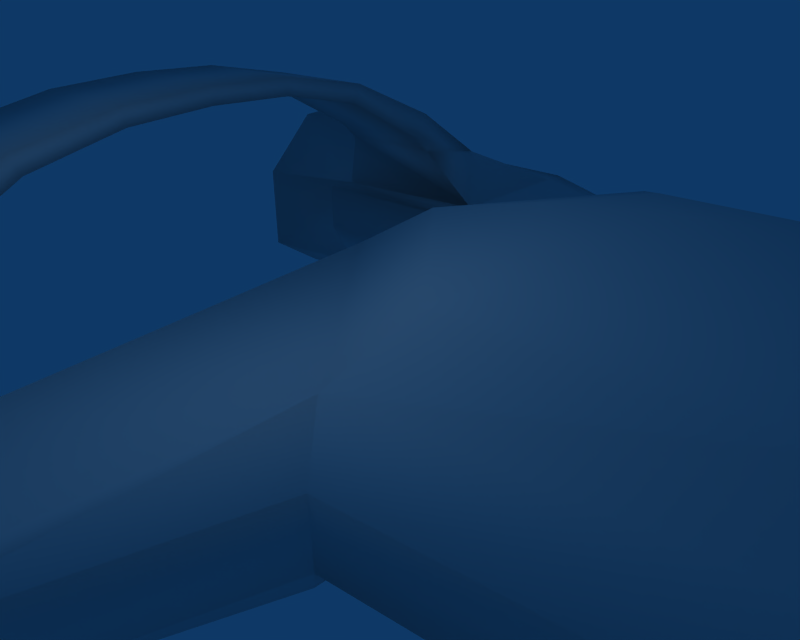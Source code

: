 # Source: bomber.blend  (saved by Blender 2.46.0; exported with 4.5.12 LTS)
import bpy
from mathutils import Matrix  # noqa: F401  (used for matrix-valued properties, if any)

bpy.ops.wm.read_factory_settings(use_empty=True)
scene = bpy.context.scene
scene.name = 'Scene'

# ---- collections
col_collection_1 = bpy.data.collections.new('Collection 1'); scene.collection.children.link(col_collection_1)

# ---- materials (node trees are filled in below, after node groups)
mat_material = bpy.data.materials.new('Material')
mat_material.alpha_threshold = 0.0
mat_material.roughness = 0.5
mat_material.line_color = (0.0, 0.0, 0.0, 1.0)

# ---- material node trees

# ---- world
world_world = bpy.data.worlds.new('World'); scene.world = world_world
world_world.color = (0.05656, 0.2208, 0.4)
world_world.use_sun_shadow = False
world_world.sun_shadow_jitter_overblur = 0.0
world_world.cycles.sampling_method = 'MANUAL'
world_world.cycles.sample_map_resolution = 256

# ---- cameras
cam_camera = bpy.data.cameras.new('Camera')
cam_camera.passepartout_alpha = 0.2
cam_camera.clip_end = 100.0
cam_camera.lens = 35.0
cam_camera.ortho_scale = 7.314
cam_camera.show_passepartout = False
cam_camera.show_safe_areas = True
cam_camera.dof.focus_distance = 0.0
cam_camera.dof.aperture_fstop = 128.0

# ---- lights
light_spot = bpy.data.lights.new('Spot', 'POINT')
light_spot.transmission_factor = 0.0
light_spot.cutoff_distance = 30.0
light_spot.energy = 100.0
light_spot.shadow_buffer_clip_start = 1.001
light_spot.shadow_soft_size = 1.0
light_spot.shadow_maximum_resolution = 0.006
light_spot.use_absolute_resolution = True
light_spot.cycles.use_multiple_importance_sampling = False

# ---- meshes
me_cube_001 = bpy.data.meshes.new('Cube.001')
me_cube_001.from_pydata([(1.471, -0.4172, 0.03831)], [], [])
me_cube_001.materials.append(mat_material)
me_cube_001.use_remesh_preserve_volume = False
me_cube_001.use_remesh_preserve_attributes = False
me_cube_001.use_mirror_vertex_groups = False
me_cube_001.update()
me_bomber = bpy.data.meshes.new('bomber')
me_bomber.from_pydata([(7.349, 0.1189, -0.6953), (8.798, -6.316, -0.6953), (4.753, -6.04, -0.6953), (4.757, -2.499, -0.6953), (4.962e-06, -0.4521, 0.03686), (4.962e-06, 9.523, -0.299), (3.292, 7.342, 0.0361), (3.643, 2.376, 0.0361), (8.801, -2.499, -0.6954), (8.813, -2.499, 0.2656), (8.81, -6.317, 0.2593), (7.361, 0.1194, 0.2656), (3.655, 2.375, 0.9969), (3.304, 7.617, 1.051), (4.962e-06, 9.522, 0.9977), (4.962e-06, -0.4578, 0.9977), (4.769, -2.499, 0.2656), (4.765, -6.04, 0.2593), (5.299, -5.917, 0.2593), (7.948, -6.033, 0.5033), (5.317, -2.491, 0.3571), (4.962e-06, -0.3973, 1.666), (4.962e-06, 8.833, 1.666), (2.793, 6.944, 1.665), (3.143, 2.031, 1.665), (7.109, -0.2474, 0.3571), (4.962e-06, 0.8275, 2.405), (2.299, 2.535, 2.404), (2.211, 6.159, 2.404), (4.962e-06, 7.789, 2.405), (4.962e-06, 2.309, 2.776), (4.962e-06, 5.759, 2.776), (1.175, 5.102, 2.776), (1.175, 3.216, 2.776), (4.962e-06, 2.376, -0.299), (4.962e-06, 2.375, -0.5049), (3.424, 2.093, -0.5057), (4.962e-06, -0.4524, -1.045), (8.582, -2.782, -1.157), (7.13, -0.161, -1.045), (4.758, -2.499, -1.454), (6.732, -5.608, 1.088), (6.732, -3.53, 1.088), (4.962e-06, -5.608, 3.43), (4.962e-06, -3.53, 3.43), (4.962e-06, -5.608, 3.121), (4.962e-06, -3.53, 3.121), (5.156, -3.53, 1.392), (5.156, -5.608, 1.392), (1.528, -5.608, 3.362), (3.228, -5.608, 3.022), (5.119, -5.608, 2.173), (1.528, -3.53, 3.362), (3.228, -3.53, 3.022), (5.119, -3.53, 2.173), (1.504, -3.53, 3.048), (3.074, -3.53, 2.696), (4.781, -3.53, 1.748), (1.504, -5.608, 3.048), (3.074, -5.608, 2.696), (4.781, -5.608, 1.748), (8.362, -6.155, -1.745), (5.287, -5.917, -1.745), (8.374, -6.155, 0.2593), (6.243, -2.499, -1.454), (6.077, -5.917, 0.8447), (7.167, -5.82, 0.7228), (8.802, -8.493, 0.4403), (8.79, -8.493, -1.521), (4.698, -8.058, -1.578), (4.711, -8.058, 0.2646), (7.45, -8.348, 1.412), (6.099, -8.203, 1.412), (7.438, -8.348, -2.513), (6.087, -8.203, -2.513), (5.581, -8.203, 0.6873), (5.574, -8.203, -1.789), (7.963, -8.348, 0.6873), (7.956, -8.348, -1.789), (6.378, -5.789, 0.1027), (7.616, -5.934, 0.1027), (6.374, -5.789, -1.205), (7.724, -5.934, -1.205), (6.191, -5.923, -2.245), (8.365, -2.499, 0.2656), (7.167, -5.82, 0.996), (7.948, -6.033, 0.6338), (8.374, -6.155, 0.4673), (1.821, 8.957, -0.2216), (1.866, 9.094, 1.005), (1.571, 8.413, 1.665), (1.185, 7.585, 2.405), (0.6352, 5.7, 2.776), (4.962e-06, 4.034, 2.982)], [(11, 20)], [(8, 0, 11, 9), (0, 7, 12, 11), (7, 6, 13, 12), (4, 3, 16, 15), (3, 2, 17, 16), (16, 17, 18, 20), (15, 16, 20, 21), (12, 13, 23, 24), (11, 12, 24, 25), (24, 21, 20, 25), (21, 24, 27, 26), (24, 23, 28, 27), (27, 28, 32, 33), (26, 27, 33, 30), (34, 7, 36, 35), (0, 8, 38, 39), (7, 0, 39, 36), (3, 4, 37, 40), (37, 35, 36), (39, 40, 37, 36), (20, 18, 48, 47), (57, 56, 53, 54), (56, 55, 52, 53), (55, 46, 44, 52), (45, 58, 49, 43), (58, 59, 50, 49), (59, 60, 51, 50), (47, 48, 60, 57), (57, 60, 59, 56), (56, 59, 58, 55), (55, 58, 45, 46), (51, 54, 53, 50), (50, 53, 52, 49), (49, 52, 44, 43), (2, 62, 18, 17), (61, 1, 10, 63), (64, 40, 39), (61, 63, 67, 68), (18, 62, 69, 70), (42, 47, 57, 54), (20, 47, 42), (41, 42, 54, 51), (41, 51, 60, 48), (68, 73, 61), (74, 69, 62), (18, 70, 72, 65), (65, 72, 71, 66), (18, 65, 41, 48), (76, 75, 70, 69), (74, 76, 69), (75, 72, 70), (73, 78, 76, 74), (77, 71, 72, 75), (77, 78, 68, 67), (71, 77, 67), (78, 73, 68), (77, 75, 79, 80), (76, 78, 82, 81), (78, 77, 80, 82), (75, 76, 81, 79), (82, 80, 79, 81), (83, 73, 74), (62, 83, 74), (83, 61, 73), (3, 40, 62), (2, 3, 62), (62, 64, 83), (61, 83, 64), (40, 64, 62), (9, 11, 25, 84), (20, 84, 25), (20, 42, 84), (41, 65, 66, 85), (19, 86, 85, 66), (19, 63, 87, 86), (10, 87, 63), (9, 84, 87, 10), (41, 85, 42), (42, 85, 86), (42, 86, 84), (84, 86, 87), (1, 8, 9, 10), (1, 61, 38, 8), (38, 61, 64), (38, 64, 39), (6, 88, 89, 13), (88, 5, 14, 89), (13, 89, 90, 23), (89, 14, 22, 90), (23, 90, 91, 28), (90, 22, 29, 91), (28, 91, 92, 32), (91, 29, 31, 92), (88, 7, 34), (5, 88, 34), (88, 6, 7), (32, 93, 33), (30, 33, 93), (31, 93, 92), (32, 92, 93), (19, 66, 71), (19, 71, 67), (19, 67, 63)])
me_bomber.polygons.foreach_set('use_smooth', [True] * 103)
_uv = me_bomber.uv_layers.new(name='UVTex')
_uv.uv.foreach_set('vector', [0.4358, 0.208, 0.3455, 0.3085, 0.3084, 0.274, 0.4054, 0.1793, 0.3218, 0.3148, 0.1273, 0.3466, 0.1139, 0.3057, 0.3084, 0.274, 0.4615, 0.6556, 0.7637, 0.6965, 0.772, 0.7604, 0.4536, 0.714, 0.01121, 0.04436, 0.2282, 0.04654, 0.2226, 0.08602, 0.005322, 0.08378, 0.9378, 0.3805, 0.7879, 0.4101, 0.7883, 0.3784, 0.9212, 0.3241, 0.9212, 0.3241, 0.7883, 0.3784, 0.7603, 0.3624, 0.9116, 0.2994, 0.005322, 0.08378, 0.2226, 0.08602, 0.2704, 0.1157, 5.447e-08, 0.113, 0.4536, 0.714, 0.772, 0.7604, 0.7241, 0.804, 0.4278, 0.7633, 0.3084, 0.274, 0.1139, 0.3057, 0.0899, 0.2726, 0.3023, 0.2511, 0.0899, 0.2726, 5.447e-08, 0.113, 0.2704, 0.1157, 0.3023, 0.2511, 0.2405, 0.9298, 0.4278, 0.7633, 0.4569, 0.8353, 0.3269, 0.9559, 0.4278, 0.7633, 0.7241, 0.804, 0.6707, 0.8546, 0.4569, 0.8353, 0.4569, 0.8353, 0.6707, 0.8546, 0.6056, 0.9176, 0.4909, 0.9097, 0.3269, 0.9559, 0.4569, 0.8353, 0.4909, 0.9097, 0.4238, 0.9754, 0.0, 0.4496, 0.1273, 0.3466, 0.1345, 0.3748, 0.01142, 0.4662, 0.3455, 0.3085, 0.4358, 0.208, 0.4582, 0.2156, 0.3681, 0.319, 0.1273, 0.3466, 0.3218, 0.3148, 0.3268, 0.3402, 0.1345, 0.3748, 0.2282, 0.04654, 0.01121, 0.04436, 0.01794, 0.0, 0.2329, 0.01541, 0.09703, 0.5632, 0.01142, 0.4662, 0.1345, 0.3748, 0.3268, 0.3402, 0.3189, 0.4909, 0.09703, 0.5632, 0.1345, 0.3748, 0.9116, 0.2994, 0.7603, 0.3624, 0.7514, 0.3178, 0.8488, 0.2519, 0.8236, 0.2312, 0.7398, 0.1741, 0.7498, 0.1609, 0.8384, 0.2083, 0.7398, 0.1741, 0.6774, 0.1359, 0.6833, 0.124, 0.7498, 0.1609, 0.6774, 0.1359, 0.6214, 0.105, 0.6272, 0.09314, 0.6833, 0.124, 0.6779, 0.004482, 0.733, 0.03726, 0.7261, 0.04851, 0.6705, 0.01568, 0.733, 0.03726, 0.7944, 0.0669, 0.7902, 0.0816, 0.7261, 0.04851, 0.7944, 0.0669, 0.8753, 0.08862, 0.8731, 0.1125, 0.7902, 0.0816, 0.8488, 0.2519, 0.7514, 0.3178, 0.7391, 0.3007, 0.8236, 0.2312, 0.8236, 0.2312, 0.7391, 0.3007, 0.6831, 0.2463, 0.7398, 0.1741, 0.7398, 0.1741, 0.6831, 0.2463, 0.63, 0.2088, 0.6774, 0.1359, 0.6774, 0.1359, 0.63, 0.2088, 0.5784, 0.1771, 0.6214, 0.105, 0.8731, 0.1125, 0.8384, 0.2083, 0.7498, 0.1609, 0.7902, 0.0816, 0.7902, 0.0816, 0.7498, 0.1609, 0.6833, 0.124, 0.7261, 0.04851, 0.7261, 0.04851, 0.6833, 0.124, 0.6272, 0.09314, 0.6705, 0.01568, 0.7879, 0.4101, 0.7733, 0.4683, 0.7603, 0.3624, 0.7883, 0.3784, 0.5748, 0.1191, 0.5271, 0.1035, 0.5018, 0.08784, 0.5036, 0.06707, 0.3685, 0.4462, 0.3189, 0.4909, 0.3268, 0.3402, 0.299, 0.6937, 0.2929, 0.8063, 0.1991, 0.754, 0.205, 0.7181, 0.1493, 0.9483, 0.05548, 0.9886, 0.01848, 0.8813, 0.08991, 0.8628, 0.9326, 0.2297, 0.8488, 0.2519, 0.8236, 0.2312, 0.8384, 0.2083, 0.9116, 0.2994, 0.8488, 0.2519, 0.9326, 0.2297, 0.9689, 0.1285, 0.9326, 0.2297, 0.8384, 0.2083, 0.8731, 0.1125, 0.9689, 0.1285, 0.8731, 0.1125, 0.8753, 0.08862, 0.8981, 0.0888, 0.205, 0.7181, 0.1982, 0.6655, 0.299, 0.6937, 0.1841, 0.628, 0.1344, 0.5784, 0.2427, 0.5412, 0.1493, 0.9483, 0.08991, 0.8628, 0.1466, 0.8252, 0.2042, 0.9219, 0.2042, 0.9219, 0.1466, 0.8252, 0.1718, 0.8015, 0.2641, 0.8859, 0.9363, 0.04963, 0.9496, 0.09271, 0.9689, 0.1285, 0.8981, 0.0888, 0.002551, 0.8381, 0.114, 0.833, 0.08991, 0.8628, 0.01848, 0.8813, 0.1841, 0.628, 0.1519, 0.6171, 0.1344, 0.5784, 0.114, 0.833, 0.1466, 0.8252, 0.08991, 0.8628, 0.1982, 0.6655, 0.1901, 0.695, 0.1519, 0.6171, 0.1841, 0.628, 0.1734, 0.7698, 0.1718, 0.8015, 0.1466, 0.8252, 0.114, 0.833, 0.1734, 0.7698, 0.1901, 0.695, 0.205, 0.7181, 0.1991, 0.754, 0.1718, 0.8015, 0.1734, 0.7698, 0.1991, 0.754, 0.1901, 0.695, 0.1982, 0.6655, 0.205, 0.7181, 0.7041, 0.3, 0.7411, 0.3785, 0.6479, 0.3964, 0.6309, 0.3544, 0.5525, 0.2157, 0.6351, 0.2422, 0.5946, 0.3233, 0.547, 0.3104, 0.6351, 0.2422, 0.7041, 0.3, 0.6309, 0.3544, 0.5946, 0.3233, 0.7411, 0.3785, 0.7379, 0.4685, 0.6463, 0.4439, 0.6479, 0.3964, 0.5853, 0.3687, 0.6309, 0.3544, 0.6479, 0.3964, 0.6039, 0.4145, 0.2638, 0.588, 0.1982, 0.6655, 0.1841, 0.628, 0.2427, 0.5412, 0.2638, 0.588, 0.1841, 0.628, 0.2638, 0.588, 0.299, 0.6937, 0.1982, 0.6655, 0.9378, 0.3805, 0.9454, 0.4189, 0.7733, 0.4683, 0.7879, 0.4101, 0.9378, 0.3805, 0.7733, 0.4683, 0.2427, 0.5412, 0.4209, 0.5153, 0.2638, 0.588, 0.299, 0.6937, 0.2638, 0.588, 0.4209, 0.5153, 0.9454, 0.4189, 0.955, 0.495, 0.7733, 0.4683, 0.4054, 0.1793, 0.3084, 0.274, 0.3023, 0.2511, 0.3891, 0.1703, 0.2704, 0.1157, 0.3891, 0.1703, 0.3023, 0.2511, 0.2704, 0.1157, 0.3561, 0.09066, 0.3891, 0.1703, 0.9689, 0.1285, 0.9496, 0.09271, 0.9976, 0.118, 0.9941, 0.1294, 0.4818, 0.05257, 0.4766, 0.05555, 0.4437, 0.03388, 0.454, 0.02733, 0.4818, 0.05257, 0.5036, 0.06707, 0.4919, 0.06966, 0.4766, 0.05555, 0.5018, 0.08784, 0.4919, 0.06966, 0.5036, 0.06707, 0.4054, 0.1793, 0.3891, 0.1703, 0.4919, 0.06966, 0.5018, 0.08784, 0.9689, 0.1285, 0.9941, 0.1294, 0.9326, 0.2297, 0.3561, 0.09066, 0.4437, 0.03388, 0.4766, 0.05555, 0.3561, 0.09066, 0.4766, 0.05555, 0.3891, 0.1703, 0.3891, 0.1703, 0.4766, 0.05555, 0.4919, 0.06966, 0.5271, 0.1035, 0.4358, 0.208, 0.4054, 0.1793, 0.5018, 0.08784, 0.5271, 0.1035, 0.5748, 0.1191, 0.4582, 0.2156, 0.4358, 0.208, 0.4582, 0.2156, 0.5748, 0.1191, 0.5033, 0.3139, 0.4582, 0.2156, 0.5033, 0.3139, 0.3681, 0.319, 0.8117, 0.7082, 0.9147, 0.7989, 0.8578, 0.8451, 0.772, 0.7604, 0.9147, 0.7989, 0.9836, 0.8951, 0.9164, 0.9392, 0.8578, 0.8451, 0.772, 0.7604, 0.8578, 0.8451, 0.8116, 0.8745, 0.7241, 0.804, 0.8578, 0.8451, 0.9164, 0.9392, 0.8578, 0.961, 0.8116, 0.8745, 0.7241, 0.804, 0.8116, 0.8745, 0.7546, 0.911, 0.6707, 0.8546, 0.8116, 0.8745, 0.8578, 0.961, 0.7785, 0.9805, 0.7546, 0.911, 0.6707, 0.8546, 0.7546, 0.911, 0.6422, 0.9513, 0.6056, 0.9176, 0.7546, 0.911, 0.7785, 0.9805, 0.6471, 0.9914, 0.6422, 0.9513, 0.8791, 0.6269, 0.4615, 0.6556, 0.5069, 0.4362, 0.9356, 0.5246, 0.8791, 0.6269, 0.5069, 0.4362, 0.8791, 0.6269, 0.7637, 0.6965, 0.4615, 0.6556, 0.6056, 0.9176, 0.5355, 0.9896, 0.4909, 0.9097, 0.4238, 0.9754, 0.4909, 0.9097, 0.5355, 0.9896, 0.6471, 0.9914, 0.5355, 0.9896, 0.6422, 0.9513, 0.6056, 0.9176, 0.6422, 0.9513, 0.5355, 0.9896, 0.2871, 0.8374, 0.2641, 0.8859, 0.1718, 0.8015, 0.2871, 0.8374, 0.1718, 0.8015, 0.1991, 0.754, 0.2871, 0.8374, 0.1991, 0.754, 0.2929, 0.8063])
me_bomber.materials.append(mat_material)
me_bomber.use_remesh_preserve_volume = False
me_bomber.use_remesh_preserve_attributes = False
me_bomber.use_mirror_vertex_groups = False
me_bomber.update()

# ---- objects
ob_cube_001 = bpy.data.objects.new('Cube.001', me_cube_001)
ob_bomber = bpy.data.objects.new('bomber', me_bomber)
ob_lamp = bpy.data.objects.new('Lamp', light_spot)
ob_camera = bpy.data.objects.new('Camera', cam_camera)

# ---- transforms, parenting, visibility, modifiers, constraints
ob_cube_001.location = (0.0, 0.0, 0.0)
ob_cube_001.lock_rotations_4d = False
ob_cube_001.empty_display_type = 'ARROWS'
ob_cube_001.color = (0.0, 0.0, 0.0, 1.0)
ob_cube_001.lineart.crease_threshold = 0.0
_m = ob_cube_001.modifiers.new('Mirror', 'MIRROR')
_m.use_mirror_vertex_groups = False
ob_bomber.location = (0.0, 0.0, 0.0)
ob_bomber.lock_rotations_4d = False
ob_bomber.empty_display_type = 'ARROWS'
ob_bomber.color = (0.0, 0.0, 0.0, 1.0)
ob_bomber.lineart.crease_threshold = 0.0
_m = ob_bomber.modifiers.new('Mirror', 'MIRROR')
_m.use_mirror_vertex_groups = False
ob_lamp.location = (4.076, 1.005, 5.904)
ob_lamp.rotation_euler = (0.6503, 0.05522, 1.866)
ob_lamp.lock_rotations_4d = False
ob_lamp.empty_display_type = 'ARROWS'
ob_lamp.color = (0.0, 0.0, 0.0, 0.0)
ob_lamp.lineart.crease_threshold = 0.0
ob_camera.location = (7.223, 6.691, 5.472)
ob_camera.rotation_euler = (1.109, 0.01082, 2.293)
ob_camera.lock_rotations_4d = False
ob_camera.empty_display_type = 'ARROWS'
ob_camera.color = (0.0, 0.0, 0.0, 0.0)
ob_camera.display_type = 'WIRE'
ob_camera.lineart.crease_threshold = 0.0

# ---- collection membership
col_collection_1.objects.link(ob_cube_001)
col_collection_1.objects.link(ob_bomber)
col_collection_1.objects.link(ob_lamp)
col_collection_1.objects.link(ob_camera)

# ---- scene / render settings (as saved in the file)
scene.camera = ob_camera
scene.frame_start = 1; scene.frame_end = 250; scene.frame_set(3)
scene.render.engine = 'BLENDER_EEVEE_NEXT'
scene.render.image_settings.file_format = 'TARGA'
scene.render.image_settings.color_mode = 'RGB'
scene.render.image_settings.compression = 90
scene.render.resolution_x = 1280
scene.render.resolution_y = 1024
scene.render.fps = 25
scene.render.dither_intensity = 0.0
scene.render.use_compositing = False
scene.render.use_sequencer = False
scene.render.bake_margin = 2
scene.render.bake_bias = 0.0
scene.render.use_stamp_time = False
scene.render.use_stamp_date = False
scene.render.use_stamp_frame = False
scene.render.use_stamp_camera = False
scene.render.use_stamp_scene = False
scene.render.use_stamp_filename = False
scene.render.use_stamp_render_time = False
scene.render.stamp_font_size = 0
scene.cycles.use_denoising = False
scene.cycles.samples = 10
scene.cycles.sampling_pattern = 'TABULATED_SOBOL'
scene.cycles.light_sampling_threshold = 0.0
scene.cycles.use_adaptive_sampling = False
scene.cycles.use_light_tree = False
scene.cycles.blur_glossy = 0.0
scene.cycles.volume_bounces = 1
scene.cycles.pixel_filter_type = 'GAUSSIAN'
scene.cycles.sample_clamp_indirect = 0.0
scene.view_settings.view_transform = 'Raw'
bpy.context.view_layer.update()
